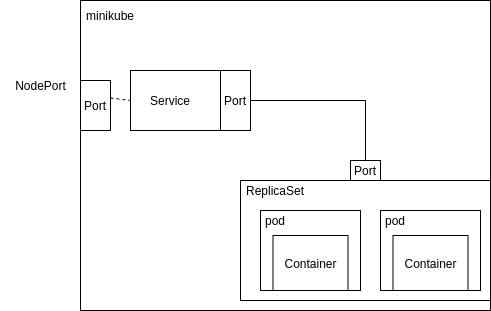

The diagram above was exported from draw.io. Its source (the exported page's mxGraphModel, read from the mxfile embedded in the PNG):
<mxGraphModel dx="748" dy="477" grid="1" gridSize="10" guides="1" tooltips="1" connect="1" arrows="1" fold="1" page="1" pageScale="1" pageWidth="827" pageHeight="1169" math="0" shadow="0">
  <root>
    <mxCell id="0" />
    <mxCell id="1" parent="0" />
    <mxCell id="ZYEz9Kw_TNwedr-L_EMj-14" value="" style="rounded=0;whiteSpace=wrap;html=1;" parent="1" vertex="1">
      <mxGeometry x="250" y="120" width="410" height="310" as="geometry" />
    </mxCell>
    <mxCell id="lg7ibEkEbKjxzLNSgIsK-7" value="" style="rounded=0;whiteSpace=wrap;html=1;" vertex="1" parent="1">
      <mxGeometry x="410" y="300" width="250" height="120" as="geometry" />
    </mxCell>
    <mxCell id="ZYEz9Kw_TNwedr-L_EMj-4" value="" style="rounded=0;whiteSpace=wrap;html=1;" parent="1" vertex="1">
      <mxGeometry x="550" y="330" width="100" height="80" as="geometry" />
    </mxCell>
    <mxCell id="ZYEz9Kw_TNwedr-L_EMj-1" value="Container" style="rounded=0;whiteSpace=wrap;html=1;" parent="1" vertex="1">
      <mxGeometry x="562.5" y="355" width="75" height="55" as="geometry" />
    </mxCell>
    <mxCell id="ZYEz9Kw_TNwedr-L_EMj-13" value="" style="rounded=0;whiteSpace=wrap;html=1;" parent="1" vertex="1">
      <mxGeometry x="300" y="190" width="120" height="60" as="geometry" />
    </mxCell>
    <mxCell id="ZYEz9Kw_TNwedr-L_EMj-15" value="Port" style="rounded=0;whiteSpace=wrap;html=1;" parent="1" vertex="1">
      <mxGeometry x="390" y="190" width="30" height="60" as="geometry" />
    </mxCell>
    <mxCell id="ZYEz9Kw_TNwedr-L_EMj-16" value="Service" style="text;html=1;strokeColor=none;fillColor=none;align=center;verticalAlign=middle;whiteSpace=wrap;rounded=0;" parent="1" vertex="1">
      <mxGeometry x="310" y="205" width="60" height="30" as="geometry" />
    </mxCell>
    <mxCell id="ZYEz9Kw_TNwedr-L_EMj-17" value="minikube" style="text;html=1;strokeColor=none;fillColor=none;align=center;verticalAlign=middle;whiteSpace=wrap;rounded=0;" parent="1" vertex="1">
      <mxGeometry x="250" y="120" width="60" height="30" as="geometry" />
    </mxCell>
    <mxCell id="ZYEz9Kw_TNwedr-L_EMj-23" value="" style="rounded=0;whiteSpace=wrap;html=1;" parent="1" vertex="1">
      <mxGeometry x="250" y="200" width="30" height="50" as="geometry" />
    </mxCell>
    <mxCell id="ZYEz9Kw_TNwedr-L_EMj-21" value="Port" style="text;html=1;strokeColor=none;fillColor=none;align=center;verticalAlign=middle;whiteSpace=wrap;rounded=0;" parent="1" vertex="1">
      <mxGeometry x="250" y="210" width="30" height="30" as="geometry" />
    </mxCell>
    <mxCell id="ZYEz9Kw_TNwedr-L_EMj-22" value="NodePort" style="text;html=1;align=center;verticalAlign=middle;resizable=0;points=[];autosize=1;strokeColor=none;fillColor=none;" parent="1" vertex="1">
      <mxGeometry x="170" y="190" width="80" height="30" as="geometry" />
    </mxCell>
    <mxCell id="ZYEz9Kw_TNwedr-L_EMj-24" value="" style="endArrow=none;dashed=1;html=1;rounded=0;exitX=1;exitY=0.25;exitDx=0;exitDy=0;entryX=0;entryY=0.5;entryDx=0;entryDy=0;" parent="1" source="ZYEz9Kw_TNwedr-L_EMj-21" target="ZYEz9Kw_TNwedr-L_EMj-13" edge="1">
      <mxGeometry width="50" height="50" relative="1" as="geometry">
        <mxPoint x="310" y="360" as="sourcePoint" />
        <mxPoint x="360" y="310" as="targetPoint" />
      </mxGeometry>
    </mxCell>
    <mxCell id="lg7ibEkEbKjxzLNSgIsK-3" value="" style="rounded=0;whiteSpace=wrap;html=1;" vertex="1" parent="1">
      <mxGeometry x="430" y="330" width="100" height="80" as="geometry" />
    </mxCell>
    <mxCell id="lg7ibEkEbKjxzLNSgIsK-4" value="Container" style="rounded=0;whiteSpace=wrap;html=1;" vertex="1" parent="1">
      <mxGeometry x="442.5" y="355" width="75" height="55" as="geometry" />
    </mxCell>
    <mxCell id="lg7ibEkEbKjxzLNSgIsK-5" value="pod" style="text;html=1;strokeColor=none;fillColor=none;align=center;verticalAlign=middle;whiteSpace=wrap;rounded=0;" vertex="1" parent="1">
      <mxGeometry x="430" y="330" width="30" height="20" as="geometry" />
    </mxCell>
    <mxCell id="lg7ibEkEbKjxzLNSgIsK-6" value="pod" style="text;html=1;strokeColor=none;fillColor=none;align=center;verticalAlign=middle;whiteSpace=wrap;rounded=0;" vertex="1" parent="1">
      <mxGeometry x="550" y="330" width="30" height="20" as="geometry" />
    </mxCell>
    <mxCell id="lg7ibEkEbKjxzLNSgIsK-9" value="ReplicaSet" style="text;html=1;strokeColor=none;fillColor=none;align=center;verticalAlign=middle;whiteSpace=wrap;rounded=0;" vertex="1" parent="1">
      <mxGeometry x="410" y="300" width="70" height="20" as="geometry" />
    </mxCell>
    <mxCell id="lg7ibEkEbKjxzLNSgIsK-11" value="Port" style="rounded=0;whiteSpace=wrap;html=1;" vertex="1" parent="1">
      <mxGeometry x="520" y="280" width="30" height="20" as="geometry" />
    </mxCell>
    <mxCell id="lg7ibEkEbKjxzLNSgIsK-13" value="" style="endArrow=none;html=1;rounded=0;exitX=1;exitY=0.5;exitDx=0;exitDy=0;entryX=0.5;entryY=0;entryDx=0;entryDy=0;" edge="1" parent="1" source="ZYEz9Kw_TNwedr-L_EMj-15" target="lg7ibEkEbKjxzLNSgIsK-11">
      <mxGeometry width="50" height="50" relative="1" as="geometry">
        <mxPoint x="530" y="230" as="sourcePoint" />
        <mxPoint x="580" y="180" as="targetPoint" />
        <Array as="points">
          <mxPoint x="535" y="220" />
        </Array>
      </mxGeometry>
    </mxCell>
  </root>
</mxGraphModel>